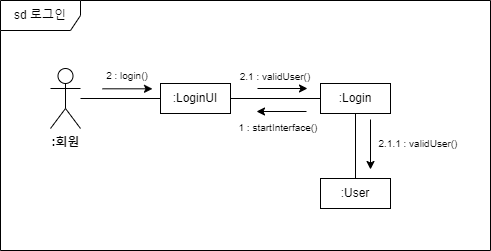

The diagram above was exported from draw.io. Its source (the exported page's mxGraphModel, read from the mxfile embedded in the PNG):
<mxGraphModel dx="1784" dy="437" grid="1" gridSize="10" guides="1" tooltips="1" connect="1" arrows="1" fold="1" page="1" pageScale="1" pageWidth="827" pageHeight="1169" math="0" shadow="0">
  <root>
    <mxCell id="0" />
    <mxCell id="1" parent="0" />
    <mxCell id="fubeFTKMsU2KMfC1vTWy-1" value="sd 로그인" style="shape=umlFrame;whiteSpace=wrap;html=1;pointerEvents=0;width=80;height=30;" vertex="1" parent="1">
      <mxGeometry x="-790" y="50" width="490" height="250" as="geometry" />
    </mxCell>
    <mxCell id="fubeFTKMsU2KMfC1vTWy-2" value="&lt;font style=&quot;font-size: 10px;&quot;&gt;2 : login()&lt;/font&gt;" style="text;html=1;strokeColor=none;fillColor=none;align=center;verticalAlign=middle;whiteSpace=wrap;rounded=0;" vertex="1" parent="fubeFTKMsU2KMfC1vTWy-1">
      <mxGeometry x="72" y="60" width="110" height="30" as="geometry" />
    </mxCell>
    <mxCell id="fubeFTKMsU2KMfC1vTWy-3" value="" style="endArrow=classic;html=1;rounded=0;" edge="1" parent="fubeFTKMsU2KMfC1vTWy-1">
      <mxGeometry width="50" height="50" relative="1" as="geometry">
        <mxPoint x="257" y="88" as="sourcePoint" />
        <mxPoint x="307" y="88" as="targetPoint" />
      </mxGeometry>
    </mxCell>
    <mxCell id="fubeFTKMsU2KMfC1vTWy-4" value="" style="endArrow=none;html=1;rounded=0;entryX=0;entryY=0.5;entryDx=0;entryDy=0;exitX=1;exitY=0.5;exitDx=0;exitDy=0;" edge="1" parent="fubeFTKMsU2KMfC1vTWy-1" source="fubeFTKMsU2KMfC1vTWy-11">
      <mxGeometry width="50" height="50" relative="1" as="geometry">
        <mxPoint x="240" y="98" as="sourcePoint" />
        <mxPoint x="320" y="98" as="targetPoint" />
      </mxGeometry>
    </mxCell>
    <mxCell id="fubeFTKMsU2KMfC1vTWy-5" value="&lt;font style=&quot;font-size: 10px;&quot;&gt;2.1 : validUser()&lt;/font&gt;" style="text;html=1;strokeColor=none;fillColor=none;align=center;verticalAlign=middle;whiteSpace=wrap;rounded=0;" vertex="1" parent="fubeFTKMsU2KMfC1vTWy-1">
      <mxGeometry x="220" y="61" width="110" height="30" as="geometry" />
    </mxCell>
    <mxCell id="fubeFTKMsU2KMfC1vTWy-6" value="" style="endArrow=classic;html=1;rounded=0;" edge="1" parent="fubeFTKMsU2KMfC1vTWy-1">
      <mxGeometry width="50" height="50" relative="1" as="geometry">
        <mxPoint x="370" y="119" as="sourcePoint" />
        <mxPoint x="370" y="169" as="targetPoint" />
      </mxGeometry>
    </mxCell>
    <mxCell id="fubeFTKMsU2KMfC1vTWy-7" value="&lt;font style=&quot;font-size: 10px;&quot;&gt;2.1.1 : validUser()&lt;/font&gt;" style="text;html=1;strokeColor=none;fillColor=none;align=center;verticalAlign=middle;whiteSpace=wrap;rounded=0;" vertex="1" parent="fubeFTKMsU2KMfC1vTWy-1">
      <mxGeometry x="363" y="128" width="110" height="30" as="geometry" />
    </mxCell>
    <mxCell id="fubeFTKMsU2KMfC1vTWy-8" value="&lt;font style=&quot;font-size: 10px;&quot;&gt;1 : startInterface()&lt;/font&gt;" style="text;html=1;strokeColor=none;fillColor=none;align=center;verticalAlign=middle;whiteSpace=wrap;rounded=0;" vertex="1" parent="fubeFTKMsU2KMfC1vTWy-1">
      <mxGeometry x="223" y="112" width="110" height="30" as="geometry" />
    </mxCell>
    <mxCell id="fubeFTKMsU2KMfC1vTWy-9" value="" style="endArrow=classic;html=1;rounded=0;" edge="1" parent="fubeFTKMsU2KMfC1vTWy-1">
      <mxGeometry width="50" height="50" relative="1" as="geometry">
        <mxPoint x="306" y="111" as="sourcePoint" />
        <mxPoint x="256" y="111" as="targetPoint" />
      </mxGeometry>
    </mxCell>
    <mxCell id="fubeFTKMsU2KMfC1vTWy-10" value="&lt;b&gt;:회원&lt;/b&gt;" style="shape=umlActor;verticalLabelPosition=bottom;verticalAlign=top;html=1;outlineConnect=0;" vertex="1" parent="1">
      <mxGeometry x="-740" y="118" width="30" height="60" as="geometry" />
    </mxCell>
    <mxCell id="fubeFTKMsU2KMfC1vTWy-11" value=":LoginUI" style="html=1;whiteSpace=wrap;" vertex="1" parent="1">
      <mxGeometry x="-630" y="133" width="70" height="30" as="geometry" />
    </mxCell>
    <mxCell id="fubeFTKMsU2KMfC1vTWy-12" value=":Login" style="html=1;whiteSpace=wrap;" vertex="1" parent="1">
      <mxGeometry x="-470" y="133" width="70" height="30" as="geometry" />
    </mxCell>
    <mxCell id="fubeFTKMsU2KMfC1vTWy-13" value=":User" style="html=1;whiteSpace=wrap;" vertex="1" parent="1">
      <mxGeometry x="-470" y="228" width="70" height="30" as="geometry" />
    </mxCell>
    <mxCell id="fubeFTKMsU2KMfC1vTWy-14" value="" style="endArrow=none;html=1;rounded=0;entryX=0;entryY=0.5;entryDx=0;entryDy=0;" edge="1" parent="1" source="fubeFTKMsU2KMfC1vTWy-10" target="fubeFTKMsU2KMfC1vTWy-11">
      <mxGeometry width="50" height="50" relative="1" as="geometry">
        <mxPoint x="-350" y="248" as="sourcePoint" />
        <mxPoint x="-300" y="198" as="targetPoint" />
      </mxGeometry>
    </mxCell>
    <mxCell id="fubeFTKMsU2KMfC1vTWy-15" value="" style="endArrow=classic;html=1;rounded=0;" edge="1" parent="1">
      <mxGeometry width="50" height="50" relative="1" as="geometry">
        <mxPoint x="-688" y="138.30999999999995" as="sourcePoint" />
        <mxPoint x="-638" y="138.30999999999995" as="targetPoint" />
      </mxGeometry>
    </mxCell>
    <mxCell id="fubeFTKMsU2KMfC1vTWy-16" value="" style="endArrow=none;html=1;rounded=0;entryX=0.5;entryY=0;entryDx=0;entryDy=0;exitX=0.5;exitY=1;exitDx=0;exitDy=0;" edge="1" parent="1" source="fubeFTKMsU2KMfC1vTWy-12" target="fubeFTKMsU2KMfC1vTWy-13">
      <mxGeometry width="50" height="50" relative="1" as="geometry">
        <mxPoint x="-470" y="198" as="sourcePoint" />
        <mxPoint x="-380" y="198" as="targetPoint" />
      </mxGeometry>
    </mxCell>
  </root>
</mxGraphModel>